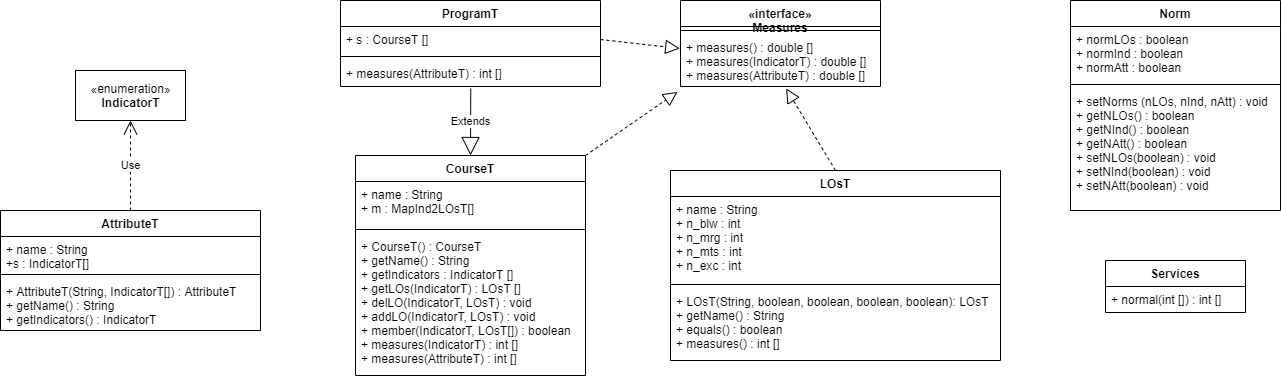

The diagram above was exported from draw.io. Its source (the exported page's mxGraphModel, read from the mxfile embedded in the PNG):
<mxGraphModel dx="2832" dy="980" grid="1" gridSize="10" guides="1" tooltips="1" connect="1" arrows="1" fold="1" page="1" pageScale="1" pageWidth="1169" pageHeight="827" math="0" shadow="0">
  <root>
    <mxCell id="WIyWlLk6GJQsqaUBKTNV-0" />
    <mxCell id="WIyWlLk6GJQsqaUBKTNV-1" parent="WIyWlLk6GJQsqaUBKTNV-0" />
    <mxCell id="VTauCcLDQnUK760GtVd6-0" value="LOsT" style="swimlane;fontStyle=1;align=center;verticalAlign=top;childLayout=stackLayout;horizontal=1;startSize=26;horizontalStack=0;resizeParent=1;resizeParentMax=0;resizeLast=0;collapsible=1;marginBottom=0;" parent="WIyWlLk6GJQsqaUBKTNV-1" vertex="1">
      <mxGeometry x="390" y="290" width="330" height="190" as="geometry">
        <mxRectangle x="330" y="200" width="60" height="26" as="alternateBounds" />
      </mxGeometry>
    </mxCell>
    <mxCell id="VTauCcLDQnUK760GtVd6-1" value="+ name : String&#10;+ n_blw : int&#10;+ n_mrg : int&#10;+ n_mts : int&#10;+ n_exc : int" style="text;strokeColor=none;fillColor=none;align=left;verticalAlign=top;spacingLeft=4;spacingRight=4;overflow=hidden;rotatable=0;points=[[0,0.5],[1,0.5]];portConstraint=eastwest;" parent="VTauCcLDQnUK760GtVd6-0" vertex="1">
      <mxGeometry y="26" width="330" height="84" as="geometry" />
    </mxCell>
    <mxCell id="VTauCcLDQnUK760GtVd6-2" value="" style="line;strokeWidth=1;fillColor=none;align=left;verticalAlign=middle;spacingTop=-1;spacingLeft=3;spacingRight=3;rotatable=0;labelPosition=right;points=[];portConstraint=eastwest;" parent="VTauCcLDQnUK760GtVd6-0" vertex="1">
      <mxGeometry y="110" width="330" height="8" as="geometry" />
    </mxCell>
    <mxCell id="VTauCcLDQnUK760GtVd6-3" value="+ LOsT(String, boolean, boolean, boolean, boolean): LOsT&#10;+ getName() : String&#10;+ equals() : boolean&#10;+ measures() : int []&#10;" style="text;strokeColor=none;fillColor=none;align=left;verticalAlign=top;spacingLeft=4;spacingRight=4;overflow=hidden;rotatable=0;points=[[0,0.5],[1,0.5]];portConstraint=eastwest;" parent="VTauCcLDQnUK760GtVd6-0" vertex="1">
      <mxGeometry y="118" width="330" height="72" as="geometry" />
    </mxCell>
    <mxCell id="VTauCcLDQnUK760GtVd6-9" value="AttributeT" style="swimlane;fontStyle=1;align=center;verticalAlign=top;childLayout=stackLayout;horizontal=1;startSize=26;horizontalStack=0;resizeParent=1;resizeParentMax=0;resizeLast=0;collapsible=1;marginBottom=0;" parent="WIyWlLk6GJQsqaUBKTNV-1" vertex="1">
      <mxGeometry x="-280" y="330" width="260" height="120" as="geometry" />
    </mxCell>
    <mxCell id="VTauCcLDQnUK760GtVd6-10" value="+ name : String&#10;+s : IndicatorT[]" style="text;strokeColor=none;fillColor=none;align=left;verticalAlign=top;spacingLeft=4;spacingRight=4;overflow=hidden;rotatable=0;points=[[0,0.5],[1,0.5]];portConstraint=eastwest;" parent="VTauCcLDQnUK760GtVd6-9" vertex="1">
      <mxGeometry y="26" width="260" height="34" as="geometry" />
    </mxCell>
    <mxCell id="VTauCcLDQnUK760GtVd6-11" value="" style="line;strokeWidth=1;fillColor=none;align=left;verticalAlign=middle;spacingTop=-1;spacingLeft=3;spacingRight=3;rotatable=0;labelPosition=right;points=[];portConstraint=eastwest;" parent="VTauCcLDQnUK760GtVd6-9" vertex="1">
      <mxGeometry y="60" width="260" height="8" as="geometry" />
    </mxCell>
    <mxCell id="VTauCcLDQnUK760GtVd6-12" value="+ AttributeT(String, IndicatorT[]) : AttributeT&#10;+ getName() : String&#10;+ getIndicators() : IndicatorT" style="text;strokeColor=none;fillColor=none;align=left;verticalAlign=top;spacingLeft=4;spacingRight=4;overflow=hidden;rotatable=0;points=[[0,0.5],[1,0.5]];portConstraint=eastwest;" parent="VTauCcLDQnUK760GtVd6-9" vertex="1">
      <mxGeometry y="68" width="260" height="52" as="geometry" />
    </mxCell>
    <mxCell id="VTauCcLDQnUK760GtVd6-20" value="Services" style="swimlane;fontStyle=1;childLayout=stackLayout;horizontal=1;startSize=26;fillColor=none;horizontalStack=0;resizeParent=1;resizeParentMax=0;resizeLast=0;collapsible=1;marginBottom=0;" parent="WIyWlLk6GJQsqaUBKTNV-1" vertex="1">
      <mxGeometry x="825" y="380" width="140" height="52" as="geometry" />
    </mxCell>
    <mxCell id="VTauCcLDQnUK760GtVd6-21" value="+ normal(int []) : int []" style="text;strokeColor=none;fillColor=none;align=left;verticalAlign=top;spacingLeft=4;spacingRight=4;overflow=hidden;rotatable=0;points=[[0,0.5],[1,0.5]];portConstraint=eastwest;" parent="VTauCcLDQnUK760GtVd6-20" vertex="1">
      <mxGeometry y="26" width="140" height="26" as="geometry" />
    </mxCell>
    <mxCell id="VTauCcLDQnUK760GtVd6-24" value="Norm" style="swimlane;fontStyle=1;align=center;verticalAlign=top;childLayout=stackLayout;horizontal=1;startSize=26;horizontalStack=0;resizeParent=1;resizeParentMax=0;resizeLast=0;collapsible=1;marginBottom=0;" parent="WIyWlLk6GJQsqaUBKTNV-1" vertex="1">
      <mxGeometry x="790" y="120" width="210" height="210" as="geometry" />
    </mxCell>
    <mxCell id="VTauCcLDQnUK760GtVd6-25" value="+ normLOs : boolean&#10;+ normInd : boolean&#10;+ normAtt : boolean" style="text;strokeColor=none;fillColor=none;align=left;verticalAlign=top;spacingLeft=4;spacingRight=4;overflow=hidden;rotatable=0;points=[[0,0.5],[1,0.5]];portConstraint=eastwest;" parent="VTauCcLDQnUK760GtVd6-24" vertex="1">
      <mxGeometry y="26" width="210" height="54" as="geometry" />
    </mxCell>
    <mxCell id="VTauCcLDQnUK760GtVd6-26" value="" style="line;strokeWidth=1;fillColor=none;align=left;verticalAlign=middle;spacingTop=-1;spacingLeft=3;spacingRight=3;rotatable=0;labelPosition=right;points=[];portConstraint=eastwest;" parent="VTauCcLDQnUK760GtVd6-24" vertex="1">
      <mxGeometry y="80" width="210" height="8" as="geometry" />
    </mxCell>
    <mxCell id="VTauCcLDQnUK760GtVd6-27" value="+ setNorms (nLOs, nInd, nAtt) : void&#10;+ getNLOs() : boolean&#10;+ getNInd() : boolean&#10;+ getNAtt() : boolean&#10;+ setNLOs(boolean) : void&#10;+ setNInd(boolean) : void&#10;+ setNAtt(boolean) : void&#10;&#10;" style="text;strokeColor=none;fillColor=none;align=left;verticalAlign=top;spacingLeft=4;spacingRight=4;overflow=hidden;rotatable=0;points=[[0,0.5],[1,0.5]];portConstraint=eastwest;" parent="VTauCcLDQnUK760GtVd6-24" vertex="1">
      <mxGeometry y="88" width="210" height="122" as="geometry" />
    </mxCell>
    <mxCell id="VTauCcLDQnUK760GtVd6-28" value="CourseT" style="swimlane;fontStyle=1;align=center;verticalAlign=top;childLayout=stackLayout;horizontal=1;startSize=26;horizontalStack=0;resizeParent=1;resizeParentMax=0;resizeLast=0;collapsible=1;marginBottom=0;" parent="WIyWlLk6GJQsqaUBKTNV-1" vertex="1">
      <mxGeometry x="75" y="275" width="230" height="220" as="geometry" />
    </mxCell>
    <mxCell id="VTauCcLDQnUK760GtVd6-29" value="+ name : String&#10;+ m : MapInd2LOsT[]" style="text;strokeColor=none;fillColor=none;align=left;verticalAlign=top;spacingLeft=4;spacingRight=4;overflow=hidden;rotatable=0;points=[[0,0.5],[1,0.5]];portConstraint=eastwest;" parent="VTauCcLDQnUK760GtVd6-28" vertex="1">
      <mxGeometry y="26" width="230" height="44" as="geometry" />
    </mxCell>
    <mxCell id="VTauCcLDQnUK760GtVd6-30" value="" style="line;strokeWidth=1;fillColor=none;align=left;verticalAlign=middle;spacingTop=-1;spacingLeft=3;spacingRight=3;rotatable=0;labelPosition=right;points=[];portConstraint=eastwest;" parent="VTauCcLDQnUK760GtVd6-28" vertex="1">
      <mxGeometry y="70" width="230" height="8" as="geometry" />
    </mxCell>
    <mxCell id="VTauCcLDQnUK760GtVd6-31" value="+ CourseT() : CourseT&#10;+ getName() : String&#10;+ getIndicators : IndicatorT []&#10;+ getLOs(IndicatorT) : LOsT []&#10;+ delLO(IndicatorT, LOsT) : void&#10;+ addLO(IndicatorT, LOsT) : void&#10;+ member(IndicatorT, LOsT[]) : boolean&#10;+ measures(IndicatorT) : int []&#10;+ measures(AttributeT) : int [] " style="text;strokeColor=none;fillColor=none;align=left;verticalAlign=top;spacingLeft=4;spacingRight=4;overflow=hidden;rotatable=0;points=[[0,0.5],[1,0.5]];portConstraint=eastwest;" parent="VTauCcLDQnUK760GtVd6-28" vertex="1">
      <mxGeometry y="78" width="230" height="142" as="geometry" />
    </mxCell>
    <mxCell id="VTauCcLDQnUK760GtVd6-48" value="«enumeration»&lt;br&gt;&lt;b&gt;IndicatorT&lt;/b&gt;" style="html=1;" parent="WIyWlLk6GJQsqaUBKTNV-1" vertex="1">
      <mxGeometry x="-205" y="190" width="110" height="50" as="geometry" />
    </mxCell>
    <mxCell id="VTauCcLDQnUK760GtVd6-35" value="ProgramT" style="swimlane;fontStyle=1;align=center;verticalAlign=top;childLayout=stackLayout;horizontal=1;startSize=26;horizontalStack=0;resizeParent=1;resizeParentMax=0;resizeLast=0;collapsible=1;marginBottom=0;" parent="WIyWlLk6GJQsqaUBKTNV-1" vertex="1">
      <mxGeometry x="60" y="120" width="260" height="86" as="geometry" />
    </mxCell>
    <mxCell id="VTauCcLDQnUK760GtVd6-36" value="+ s : CourseT []" style="text;strokeColor=none;fillColor=none;align=left;verticalAlign=top;spacingLeft=4;spacingRight=4;overflow=hidden;rotatable=0;points=[[0,0.5],[1,0.5]];portConstraint=eastwest;" parent="VTauCcLDQnUK760GtVd6-35" vertex="1">
      <mxGeometry y="26" width="260" height="26" as="geometry" />
    </mxCell>
    <mxCell id="VTauCcLDQnUK760GtVd6-37" value="" style="line;strokeWidth=1;fillColor=none;align=left;verticalAlign=middle;spacingTop=-1;spacingLeft=3;spacingRight=3;rotatable=0;labelPosition=right;points=[];portConstraint=eastwest;" parent="VTauCcLDQnUK760GtVd6-35" vertex="1">
      <mxGeometry y="52" width="260" height="8" as="geometry" />
    </mxCell>
    <mxCell id="VTauCcLDQnUK760GtVd6-38" value="+ measures(AttributeT) : int []" style="text;strokeColor=none;fillColor=none;align=left;verticalAlign=top;spacingLeft=4;spacingRight=4;overflow=hidden;rotatable=0;points=[[0,0.5],[1,0.5]];portConstraint=eastwest;" parent="VTauCcLDQnUK760GtVd6-35" vertex="1">
      <mxGeometry y="60" width="260" height="26" as="geometry" />
    </mxCell>
    <mxCell id="FFJ5QWQarhm4nb9ljMkf-2" value="Use" style="endArrow=open;endSize=12;dashed=1;html=1;exitX=0.5;exitY=0;exitDx=0;exitDy=0;entryX=0.5;entryY=1;entryDx=0;entryDy=0;" edge="1" parent="WIyWlLk6GJQsqaUBKTNV-1" source="VTauCcLDQnUK760GtVd6-9" target="VTauCcLDQnUK760GtVd6-48">
      <mxGeometry width="160" relative="1" as="geometry">
        <mxPoint x="270" y="440" as="sourcePoint" />
        <mxPoint x="430" y="440" as="targetPoint" />
      </mxGeometry>
    </mxCell>
    <mxCell id="FFJ5QWQarhm4nb9ljMkf-3" value="«interface»&#10;Measures" style="swimlane;fontStyle=1;align=center;verticalAlign=top;childLayout=stackLayout;horizontal=1;startSize=26;horizontalStack=0;resizeParent=1;resizeParentMax=0;resizeLast=0;collapsible=1;marginBottom=0;" vertex="1" parent="WIyWlLk6GJQsqaUBKTNV-1">
      <mxGeometry x="400" y="120" width="200" height="86" as="geometry" />
    </mxCell>
    <mxCell id="FFJ5QWQarhm4nb9ljMkf-5" value="" style="line;strokeWidth=1;fillColor=none;align=left;verticalAlign=middle;spacingTop=-1;spacingLeft=3;spacingRight=3;rotatable=0;labelPosition=right;points=[];portConstraint=eastwest;" vertex="1" parent="FFJ5QWQarhm4nb9ljMkf-3">
      <mxGeometry y="26" width="200" height="8" as="geometry" />
    </mxCell>
    <mxCell id="FFJ5QWQarhm4nb9ljMkf-6" value="+ measures() : double []&#10;+ measures(IndicatorT) : double []&#10;+ measures(AttributeT) : double []" style="text;strokeColor=none;fillColor=none;align=left;verticalAlign=top;spacingLeft=4;spacingRight=4;overflow=hidden;rotatable=0;points=[[0,0.5],[1,0.5]];portConstraint=eastwest;" vertex="1" parent="FFJ5QWQarhm4nb9ljMkf-3">
      <mxGeometry y="34" width="200" height="52" as="geometry" />
    </mxCell>
    <mxCell id="FFJ5QWQarhm4nb9ljMkf-7" value="" style="endArrow=block;dashed=1;endFill=0;endSize=12;html=1;exitX=1;exitY=0;exitDx=0;exitDy=0;entryX=-0.015;entryY=1.104;entryDx=0;entryDy=0;entryPerimeter=0;" edge="1" parent="WIyWlLk6GJQsqaUBKTNV-1" source="VTauCcLDQnUK760GtVd6-28" target="FFJ5QWQarhm4nb9ljMkf-6">
      <mxGeometry width="160" relative="1" as="geometry">
        <mxPoint x="290" y="240" as="sourcePoint" />
        <mxPoint x="450" y="240" as="targetPoint" />
      </mxGeometry>
    </mxCell>
    <mxCell id="FFJ5QWQarhm4nb9ljMkf-8" value="" style="endArrow=block;dashed=1;endFill=0;endSize=12;html=1;exitX=1;exitY=0.5;exitDx=0;exitDy=0;entryX=-0.004;entryY=0.269;entryDx=0;entryDy=0;entryPerimeter=0;" edge="1" parent="WIyWlLk6GJQsqaUBKTNV-1" source="VTauCcLDQnUK760GtVd6-36" target="FFJ5QWQarhm4nb9ljMkf-6">
      <mxGeometry width="160" relative="1" as="geometry">
        <mxPoint x="290" y="240" as="sourcePoint" />
        <mxPoint x="450" y="240" as="targetPoint" />
      </mxGeometry>
    </mxCell>
    <mxCell id="FFJ5QWQarhm4nb9ljMkf-9" value="" style="endArrow=block;dashed=1;endFill=0;endSize=12;html=1;exitX=0.5;exitY=0;exitDx=0;exitDy=0;entryX=0.528;entryY=1.038;entryDx=0;entryDy=0;entryPerimeter=0;" edge="1" parent="WIyWlLk6GJQsqaUBKTNV-1" source="VTauCcLDQnUK760GtVd6-0" target="FFJ5QWQarhm4nb9ljMkf-6">
      <mxGeometry width="160" relative="1" as="geometry">
        <mxPoint x="290" y="240" as="sourcePoint" />
        <mxPoint x="450" y="240" as="targetPoint" />
      </mxGeometry>
    </mxCell>
    <mxCell id="FFJ5QWQarhm4nb9ljMkf-10" value="Extends" style="endArrow=block;endSize=16;endFill=0;html=1;exitX=0.501;exitY=1.077;exitDx=0;exitDy=0;exitPerimeter=0;entryX=0.5;entryY=0;entryDx=0;entryDy=0;" edge="1" parent="WIyWlLk6GJQsqaUBKTNV-1" source="VTauCcLDQnUK760GtVd6-38" target="VTauCcLDQnUK760GtVd6-28">
      <mxGeometry width="160" relative="1" as="geometry">
        <mxPoint x="290" y="240" as="sourcePoint" />
        <mxPoint x="450" y="240" as="targetPoint" />
      </mxGeometry>
    </mxCell>
  </root>
</mxGraphModel>